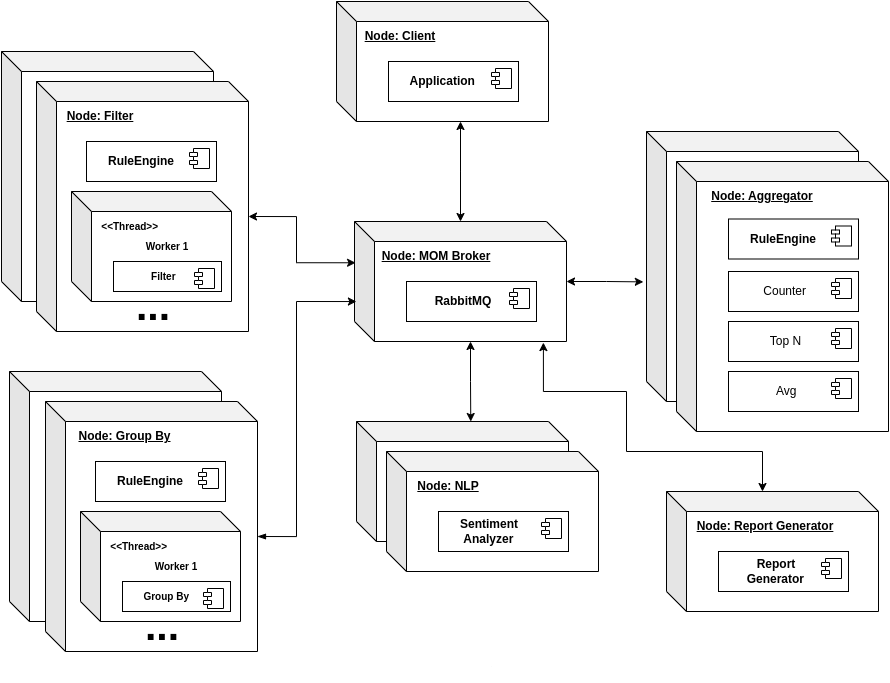

The diagram above was exported from draw.io. Its source (the exported page's mxGraphModel, read from the mxfile embedded in the PNG):
<mxGraphModel dx="2090" dy="688" grid="1" gridSize="10" guides="1" tooltips="1" connect="1" arrows="1" fold="1" page="1" pageScale="1" pageWidth="827" pageHeight="1169" math="0" shadow="0">
  <root>
    <mxCell id="0" />
    <mxCell id="1" parent="0" />
    <mxCell id="GRHGdQOCwn_ax3H8r1Y7-69" value="" style="shape=cube;whiteSpace=wrap;html=1;boundedLbl=1;backgroundOutline=1;darkOpacity=0.05;darkOpacity2=0.1;" parent="1" vertex="1">
      <mxGeometry x="340" y="430" width="212" height="120" as="geometry" />
    </mxCell>
    <mxCell id="GRHGdQOCwn_ax3H8r1Y7-68" value="" style="shape=cube;whiteSpace=wrap;html=1;boundedLbl=1;backgroundOutline=1;darkOpacity=0.05;darkOpacity2=0.1;" parent="1" vertex="1">
      <mxGeometry x="-7" y="380" width="212" height="250" as="geometry" />
    </mxCell>
    <mxCell id="GRHGdQOCwn_ax3H8r1Y7-67" value="" style="shape=cube;whiteSpace=wrap;html=1;boundedLbl=1;backgroundOutline=1;darkOpacity=0.05;darkOpacity2=0.1;" parent="1" vertex="1">
      <mxGeometry x="-15" y="60" width="212" height="250" as="geometry" />
    </mxCell>
    <mxCell id="GRHGdQOCwn_ax3H8r1Y7-88" style="edgeStyle=orthogonalEdgeStyle;rounded=0;orthogonalLoop=1;jettySize=auto;html=1;startArrow=classic;startFill=1;" parent="1" source="GRHGdQOCwn_ax3H8r1Y7-1" edge="1">
      <mxGeometry relative="1" as="geometry">
        <mxPoint x="444" y="130" as="targetPoint" />
      </mxGeometry>
    </mxCell>
    <mxCell id="GRHGdQOCwn_ax3H8r1Y7-1" value="" style="shape=cube;whiteSpace=wrap;html=1;boundedLbl=1;backgroundOutline=1;darkOpacity=0.05;darkOpacity2=0.1;" parent="1" vertex="1">
      <mxGeometry x="338" y="230" width="212" height="120" as="geometry" />
    </mxCell>
    <mxCell id="GRHGdQOCwn_ax3H8r1Y7-11" value="&lt;b&gt;&lt;u&gt;Node: MOM Broker&lt;/u&gt;&lt;/b&gt;" style="text;html=1;align=center;verticalAlign=middle;whiteSpace=wrap;rounded=0;" parent="1" vertex="1">
      <mxGeometry x="360" y="250" width="120" height="30" as="geometry" />
    </mxCell>
    <mxCell id="GRHGdQOCwn_ax3H8r1Y7-14" value="&lt;b&gt;&amp;nbsp; &amp;nbsp; &amp;nbsp; &amp;nbsp; RabbitMQ&lt;/b&gt;" style="html=1;dropTarget=0;whiteSpace=wrap;align=left;" parent="1" vertex="1">
      <mxGeometry x="390" y="290" width="130" height="40" as="geometry" />
    </mxCell>
    <mxCell id="GRHGdQOCwn_ax3H8r1Y7-15" value="" style="shape=module;jettyWidth=8;jettyHeight=4;" parent="GRHGdQOCwn_ax3H8r1Y7-14" vertex="1">
      <mxGeometry x="1" width="20" height="20" relative="1" as="geometry">
        <mxPoint x="-27" y="7" as="offset" />
      </mxGeometry>
    </mxCell>
    <mxCell id="GRHGdQOCwn_ax3H8r1Y7-22" value="" style="shape=cube;whiteSpace=wrap;html=1;boundedLbl=1;backgroundOutline=1;darkOpacity=0.05;darkOpacity2=0.1;" parent="1" vertex="1">
      <mxGeometry x="320" y="10" width="212" height="120" as="geometry" />
    </mxCell>
    <mxCell id="GRHGdQOCwn_ax3H8r1Y7-23" value="&lt;div style=&quot;&quot;&gt;&lt;b style=&quot;background-color: transparent; color: light-dark(rgb(0, 0, 0), rgb(255, 255, 255));&quot;&gt;&lt;u&gt;Node: Client&lt;/u&gt;&lt;/b&gt;&lt;/div&gt;" style="text;html=1;align=center;verticalAlign=middle;whiteSpace=wrap;rounded=0;" parent="1" vertex="1">
      <mxGeometry x="338" y="30" width="92" height="30" as="geometry" />
    </mxCell>
    <mxCell id="GRHGdQOCwn_ax3H8r1Y7-24" value="&lt;b&gt;&amp;nbsp; &amp;nbsp; &amp;nbsp; Application&lt;/b&gt;" style="html=1;dropTarget=0;whiteSpace=wrap;align=left;" parent="1" vertex="1">
      <mxGeometry x="372" y="70" width="130" height="40" as="geometry" />
    </mxCell>
    <mxCell id="GRHGdQOCwn_ax3H8r1Y7-25" value="" style="shape=module;jettyWidth=8;jettyHeight=4;" parent="GRHGdQOCwn_ax3H8r1Y7-24" vertex="1">
      <mxGeometry x="1" width="20" height="20" relative="1" as="geometry">
        <mxPoint x="-27" y="7" as="offset" />
      </mxGeometry>
    </mxCell>
    <mxCell id="GRHGdQOCwn_ax3H8r1Y7-29" value="" style="shape=cube;whiteSpace=wrap;html=1;boundedLbl=1;backgroundOutline=1;darkOpacity=0.05;darkOpacity2=0.1;" parent="1" vertex="1">
      <mxGeometry x="20" y="90" width="212" height="250" as="geometry" />
    </mxCell>
    <mxCell id="GRHGdQOCwn_ax3H8r1Y7-30" value="&lt;div style=&quot;&quot;&gt;&lt;b style=&quot;background-color: transparent; color: light-dark(rgb(0, 0, 0), rgb(255, 255, 255));&quot;&gt;&lt;u&gt;Node: Filter&lt;/u&gt;&lt;/b&gt;&lt;/div&gt;" style="text;html=1;align=center;verticalAlign=middle;whiteSpace=wrap;rounded=0;" parent="1" vertex="1">
      <mxGeometry x="38" y="110" width="92" height="30" as="geometry" />
    </mxCell>
    <mxCell id="GRHGdQOCwn_ax3H8r1Y7-31" value="" style="shape=cube;whiteSpace=wrap;html=1;boundedLbl=1;backgroundOutline=1;darkOpacity=0.05;darkOpacity2=0.1;" parent="1" vertex="1">
      <mxGeometry x="370" y="460" width="212" height="120" as="geometry" />
    </mxCell>
    <mxCell id="GRHGdQOCwn_ax3H8r1Y7-32" value="&lt;b&gt;&lt;u&gt;Node: NLP&lt;/u&gt;&lt;/b&gt;" style="text;html=1;align=center;verticalAlign=middle;whiteSpace=wrap;rounded=0;" parent="1" vertex="1">
      <mxGeometry x="392" y="480" width="80" height="30" as="geometry" />
    </mxCell>
    <mxCell id="GRHGdQOCwn_ax3H8r1Y7-33" value="&lt;b&gt;&amp;nbsp; &amp;nbsp; &amp;nbsp; Sentiment&lt;/b&gt;&lt;div&gt;&lt;b&gt;&amp;nbsp; &amp;nbsp; &amp;nbsp; &amp;nbsp;Analyzer&lt;/b&gt;&lt;/div&gt;" style="html=1;dropTarget=0;whiteSpace=wrap;align=left;" parent="1" vertex="1">
      <mxGeometry x="422" y="520" width="130" height="40" as="geometry" />
    </mxCell>
    <mxCell id="GRHGdQOCwn_ax3H8r1Y7-34" value="" style="shape=module;jettyWidth=8;jettyHeight=4;" parent="GRHGdQOCwn_ax3H8r1Y7-33" vertex="1">
      <mxGeometry x="1" width="20" height="20" relative="1" as="geometry">
        <mxPoint x="-27" y="7" as="offset" />
      </mxGeometry>
    </mxCell>
    <mxCell id="GRHGdQOCwn_ax3H8r1Y7-38" value="&lt;b&gt;&amp;nbsp; &amp;nbsp; &amp;nbsp; RuleEngine&lt;/b&gt;" style="html=1;dropTarget=0;whiteSpace=wrap;align=left;" parent="1" vertex="1">
      <mxGeometry x="70" y="150" width="130" height="40" as="geometry" />
    </mxCell>
    <mxCell id="GRHGdQOCwn_ax3H8r1Y7-39" value="" style="shape=module;jettyWidth=8;jettyHeight=4;" parent="GRHGdQOCwn_ax3H8r1Y7-38" vertex="1">
      <mxGeometry x="1" width="20" height="20" relative="1" as="geometry">
        <mxPoint x="-27" y="7" as="offset" />
      </mxGeometry>
    </mxCell>
    <mxCell id="GRHGdQOCwn_ax3H8r1Y7-44" value="&lt;span style=&quot;color: rgba(0, 0, 0, 0); font-family: monospace; font-size: 0px; text-align: start; text-wrap-mode: nowrap;&quot;&gt;%3CmxGraphModel%3E%3Croot%3E%3CmxCell%20id%3D%220%22%2F%3E%3CmxCell%20id%3D%221%22%20parent%3D%220%22%2F%3E%3CmxCell%20id%3D%222%22%20value%3D%22%26lt%3Bdiv%20style%3D%26quot%3B%26quot%3B%26gt%3B%26lt%3Bb%20style%3D%26quot%3Bbackground-color%3A%20transparent%3B%20color%3A%20light-dark(rgb(0%2C%200%2C%200)%2C%20rgb(255%2C%20255%2C%20255))%3B%26quot%3B%26gt%3B%26lt%3Bu%26gt%3BNode%3A%20Filter%26lt%3B%2Fu%26gt%3B%26lt%3B%2Fb%26gt%3B%26lt%3B%2Fdiv%26gt%3B%22%20style%3D%22text%3Bhtml%3D1%3Balign%3Dcenter%3BverticalAlign%3Dmiddle%3BwhiteSpace%3Dwrap%3Brounded%3D0%3B%22%20vertex%3D%221%22%20parent%3D%221%22%3E%3CmxGeometry%20x%3D%2268%22%20y%3D%22180%22%20width%3D%2292%22%20height%3D%2230%22%20as%3D%22geometry%22%2F%3E%3C%2FmxCell%3E%3C%2Froot%3E%3C%2FmxGraphModel%3E&lt;/span&gt;" style="shape=cube;whiteSpace=wrap;html=1;boundedLbl=1;backgroundOutline=1;darkOpacity=0.05;darkOpacity2=0.1;" parent="1" vertex="1">
      <mxGeometry x="55" y="200" width="160" height="110" as="geometry" />
    </mxCell>
    <mxCell id="GRHGdQOCwn_ax3H8r1Y7-46" value="&lt;div&gt;&lt;b&gt;&amp;nbsp; &amp;nbsp;&amp;lt;&amp;lt;Thread&amp;gt;&amp;gt;&lt;/b&gt;&lt;/div&gt;" style="text;html=1;align=left;verticalAlign=middle;whiteSpace=wrap;rounded=0;fontSize=10;" parent="1" vertex="1">
      <mxGeometry x="75" y="220" width="92" height="30" as="geometry" />
    </mxCell>
    <mxCell id="GRHGdQOCwn_ax3H8r1Y7-48" value="&lt;b&gt;&lt;font style=&quot;font-size: 10px;&quot;&gt;&amp;nbsp; &amp;nbsp; &amp;nbsp; &amp;nbsp; &amp;nbsp; &amp;nbsp; &amp;nbsp;Filter&lt;/font&gt;&lt;/b&gt;" style="html=1;dropTarget=0;whiteSpace=wrap;align=left;" parent="1" vertex="1">
      <mxGeometry x="97" y="270" width="108" height="30" as="geometry" />
    </mxCell>
    <mxCell id="GRHGdQOCwn_ax3H8r1Y7-49" value="" style="shape=module;jettyWidth=8;jettyHeight=4;" parent="GRHGdQOCwn_ax3H8r1Y7-48" vertex="1">
      <mxGeometry x="1" width="20" height="20" relative="1" as="geometry">
        <mxPoint x="-27" y="7" as="offset" />
      </mxGeometry>
    </mxCell>
    <mxCell id="GRHGdQOCwn_ax3H8r1Y7-50" value="&lt;div&gt;&lt;b&gt;Worker 1&lt;/b&gt;&lt;/div&gt;" style="text;html=1;align=center;verticalAlign=middle;whiteSpace=wrap;rounded=0;fontSize=10;" parent="1" vertex="1">
      <mxGeometry x="105" y="240" width="92" height="30" as="geometry" />
    </mxCell>
    <mxCell id="GRHGdQOCwn_ax3H8r1Y7-51" value="&lt;b&gt;&lt;font style=&quot;font-size: 41px;&quot;&gt;...&lt;/font&gt;&lt;/b&gt;" style="text;html=1;align=center;verticalAlign=middle;whiteSpace=wrap;rounded=0;" parent="1" vertex="1">
      <mxGeometry x="107" y="300" width="60" height="30" as="geometry" />
    </mxCell>
    <mxCell id="GRHGdQOCwn_ax3H8r1Y7-55" value="" style="shape=cube;whiteSpace=wrap;html=1;boundedLbl=1;backgroundOutline=1;darkOpacity=0.05;darkOpacity2=0.1;" parent="1" vertex="1">
      <mxGeometry x="29" y="410" width="212" height="250" as="geometry" />
    </mxCell>
    <mxCell id="GRHGdQOCwn_ax3H8r1Y7-56" value="&lt;div style=&quot;&quot;&gt;&lt;b style=&quot;background-color: transparent; color: light-dark(rgb(0, 0, 0), rgb(255, 255, 255));&quot;&gt;&lt;u&gt;Node: Group By&lt;/u&gt;&lt;/b&gt;&lt;/div&gt;" style="text;html=1;align=center;verticalAlign=middle;whiteSpace=wrap;rounded=0;" parent="1" vertex="1">
      <mxGeometry x="47" y="430" width="123" height="30" as="geometry" />
    </mxCell>
    <mxCell id="GRHGdQOCwn_ax3H8r1Y7-57" value="&lt;b&gt;&amp;nbsp; &amp;nbsp; &amp;nbsp; RuleEngine&lt;/b&gt;" style="html=1;dropTarget=0;whiteSpace=wrap;align=left;" parent="1" vertex="1">
      <mxGeometry x="79" y="470" width="130" height="40" as="geometry" />
    </mxCell>
    <mxCell id="GRHGdQOCwn_ax3H8r1Y7-58" value="" style="shape=module;jettyWidth=8;jettyHeight=4;" parent="GRHGdQOCwn_ax3H8r1Y7-57" vertex="1">
      <mxGeometry x="1" width="20" height="20" relative="1" as="geometry">
        <mxPoint x="-27" y="7" as="offset" />
      </mxGeometry>
    </mxCell>
    <mxCell id="GRHGdQOCwn_ax3H8r1Y7-59" value="&lt;span style=&quot;color: rgba(0, 0, 0, 0); font-family: monospace; font-size: 0px; text-align: start; text-wrap-mode: nowrap;&quot;&gt;%3CmxGraphModel%3E%3Croot%3E%3CmxCell%20id%3D%220%22%2F%3E%3CmxCell%20id%3D%221%22%20parent%3D%220%22%2F%3E%3CmxCell%20id%3D%222%22%20value%3D%22%26lt%3Bdiv%20style%3D%26quot%3B%26quot%3B%26gt%3B%26lt%3Bb%20style%3D%26quot%3Bbackground-color%3A%20transparent%3B%20color%3A%20light-dark(rgb(0%2C%200%2C%200)%2C%20rgb(255%2C%20255%2C%20255))%3B%26quot%3B%26gt%3B%26lt%3Bu%26gt%3BNode%3A%20Filter%26lt%3B%2Fu%26gt%3B%26lt%3B%2Fb%26gt%3B%26lt%3B%2Fdiv%26gt%3B%22%20style%3D%22text%3Bhtml%3D1%3Balign%3Dcenter%3BverticalAlign%3Dmiddle%3BwhiteSpace%3Dwrap%3Brounded%3D0%3B%22%20vertex%3D%221%22%20parent%3D%221%22%3E%3CmxGeometry%20x%3D%2268%22%20y%3D%22180%22%20width%3D%2292%22%20height%3D%2230%22%20as%3D%22geometry%22%2F%3E%3C%2FmxCell%3E%3C%2Froot%3E%3C%2FmxGraphModel%3E&lt;/span&gt;" style="shape=cube;whiteSpace=wrap;html=1;boundedLbl=1;backgroundOutline=1;darkOpacity=0.05;darkOpacity2=0.1;" parent="1" vertex="1">
      <mxGeometry x="64" y="520" width="160" height="110" as="geometry" />
    </mxCell>
    <mxCell id="GRHGdQOCwn_ax3H8r1Y7-60" value="&lt;div&gt;&lt;b&gt;&amp;nbsp; &amp;nbsp;&amp;lt;&amp;lt;Thread&amp;gt;&amp;gt;&lt;/b&gt;&lt;/div&gt;" style="text;html=1;align=left;verticalAlign=middle;whiteSpace=wrap;rounded=0;fontSize=10;" parent="1" vertex="1">
      <mxGeometry x="84" y="540" width="92" height="30" as="geometry" />
    </mxCell>
    <mxCell id="GRHGdQOCwn_ax3H8r1Y7-61" value="&lt;b&gt;&lt;font style=&quot;font-size: 10px;&quot;&gt;&amp;nbsp; &amp;nbsp; &amp;nbsp; &amp;nbsp;Group By&lt;/font&gt;&lt;/b&gt;" style="html=1;dropTarget=0;whiteSpace=wrap;align=left;" parent="1" vertex="1">
      <mxGeometry x="106" y="590" width="108" height="30" as="geometry" />
    </mxCell>
    <mxCell id="GRHGdQOCwn_ax3H8r1Y7-62" value="" style="shape=module;jettyWidth=8;jettyHeight=4;" parent="GRHGdQOCwn_ax3H8r1Y7-61" vertex="1">
      <mxGeometry x="1" width="20" height="20" relative="1" as="geometry">
        <mxPoint x="-27" y="7" as="offset" />
      </mxGeometry>
    </mxCell>
    <mxCell id="GRHGdQOCwn_ax3H8r1Y7-63" value="&lt;div&gt;&lt;b&gt;Worker 1&lt;/b&gt;&lt;/div&gt;" style="text;html=1;align=center;verticalAlign=middle;whiteSpace=wrap;rounded=0;fontSize=10;" parent="1" vertex="1">
      <mxGeometry x="114" y="560" width="92" height="30" as="geometry" />
    </mxCell>
    <mxCell id="GRHGdQOCwn_ax3H8r1Y7-64" value="&lt;b&gt;&lt;font style=&quot;font-size: 41px;&quot;&gt;...&lt;/font&gt;&lt;/b&gt;" style="text;html=1;align=center;verticalAlign=middle;whiteSpace=wrap;rounded=0;" parent="1" vertex="1">
      <mxGeometry x="116" y="620" width="60" height="30" as="geometry" />
    </mxCell>
    <mxCell id="GRHGdQOCwn_ax3H8r1Y7-65" style="edgeStyle=orthogonalEdgeStyle;rounded=0;orthogonalLoop=1;jettySize=auto;html=1;exitX=0;exitY=0;exitDx=212;exitDy=135;exitPerimeter=0;entryX=0.005;entryY=0.344;entryDx=0;entryDy=0;entryPerimeter=0;startArrow=classic;startFill=1;" parent="1" source="GRHGdQOCwn_ax3H8r1Y7-29" target="GRHGdQOCwn_ax3H8r1Y7-1" edge="1">
      <mxGeometry relative="1" as="geometry">
        <Array as="points">
          <mxPoint x="280" y="225" />
          <mxPoint x="280" y="271" />
        </Array>
      </mxGeometry>
    </mxCell>
    <mxCell id="GRHGdQOCwn_ax3H8r1Y7-66" style="edgeStyle=orthogonalEdgeStyle;rounded=0;orthogonalLoop=1;jettySize=auto;html=1;exitX=0;exitY=0;exitDx=212;exitDy=135;exitPerimeter=0;startArrow=blockThin;startFill=1;entryX=0.009;entryY=0.667;entryDx=0;entryDy=0;entryPerimeter=0;" parent="1" source="GRHGdQOCwn_ax3H8r1Y7-55" target="GRHGdQOCwn_ax3H8r1Y7-1" edge="1">
      <mxGeometry relative="1" as="geometry">
        <mxPoint x="336" y="300" as="targetPoint" />
        <Array as="points">
          <mxPoint x="280" y="545" />
          <mxPoint x="280" y="310" />
        </Array>
      </mxGeometry>
    </mxCell>
    <mxCell id="GRHGdQOCwn_ax3H8r1Y7-70" style="edgeStyle=orthogonalEdgeStyle;rounded=0;orthogonalLoop=1;jettySize=auto;html=1;exitX=0;exitY=0;exitDx=115.99999999999999;exitDy=120.00000000000001;exitPerimeter=0;entryX=0.539;entryY=0;entryDx=0;entryDy=0;entryPerimeter=0;startArrow=classic;startFill=1;" parent="1" source="GRHGdQOCwn_ax3H8r1Y7-1" target="GRHGdQOCwn_ax3H8r1Y7-69" edge="1">
      <mxGeometry relative="1" as="geometry" />
    </mxCell>
    <mxCell id="GRHGdQOCwn_ax3H8r1Y7-71" value="" style="shape=cube;whiteSpace=wrap;html=1;boundedLbl=1;backgroundOutline=1;darkOpacity=0.05;darkOpacity2=0.1;" parent="1" vertex="1">
      <mxGeometry x="630" y="140" width="212" height="270" as="geometry" />
    </mxCell>
    <mxCell id="GRHGdQOCwn_ax3H8r1Y7-72" value="" style="shape=cube;whiteSpace=wrap;html=1;boundedLbl=1;backgroundOutline=1;darkOpacity=0.05;darkOpacity2=0.1;" parent="1" vertex="1">
      <mxGeometry x="660" y="170" width="212" height="270" as="geometry" />
    </mxCell>
    <mxCell id="GRHGdQOCwn_ax3H8r1Y7-73" value="&lt;b&gt;&lt;u&gt;Node: Aggregator&lt;/u&gt;&lt;/b&gt;" style="text;html=1;align=center;verticalAlign=middle;whiteSpace=wrap;rounded=0;" parent="1" vertex="1">
      <mxGeometry x="682" y="190" width="128" height="30" as="geometry" />
    </mxCell>
    <mxCell id="GRHGdQOCwn_ax3H8r1Y7-76" value="&lt;b&gt;&amp;nbsp; &amp;nbsp; &amp;nbsp; RuleEngine&lt;/b&gt;" style="html=1;dropTarget=0;whiteSpace=wrap;align=left;" parent="1" vertex="1">
      <mxGeometry x="712" y="227.5" width="130" height="40" as="geometry" />
    </mxCell>
    <mxCell id="GRHGdQOCwn_ax3H8r1Y7-77" value="" style="shape=module;jettyWidth=8;jettyHeight=4;" parent="GRHGdQOCwn_ax3H8r1Y7-76" vertex="1">
      <mxGeometry x="1" width="20" height="20" relative="1" as="geometry">
        <mxPoint x="-27" y="7" as="offset" />
      </mxGeometry>
    </mxCell>
    <mxCell id="GRHGdQOCwn_ax3H8r1Y7-78" value="&amp;nbsp; &amp;nbsp; &amp;nbsp; &amp;nbsp; &amp;nbsp; &amp;nbsp; Top N" style="html=1;dropTarget=0;whiteSpace=wrap;align=left;" parent="1" vertex="1">
      <mxGeometry x="712" y="330" width="130" height="40" as="geometry" />
    </mxCell>
    <mxCell id="GRHGdQOCwn_ax3H8r1Y7-79" value="" style="shape=module;jettyWidth=8;jettyHeight=4;" parent="GRHGdQOCwn_ax3H8r1Y7-78" vertex="1">
      <mxGeometry x="1" width="20" height="20" relative="1" as="geometry">
        <mxPoint x="-27" y="7" as="offset" />
      </mxGeometry>
    </mxCell>
    <mxCell id="GRHGdQOCwn_ax3H8r1Y7-81" value="&amp;nbsp; &amp;nbsp; &amp;nbsp; &amp;nbsp; &amp;nbsp; Counter" style="html=1;dropTarget=0;whiteSpace=wrap;align=left;" parent="1" vertex="1">
      <mxGeometry x="712" y="280" width="130" height="40" as="geometry" />
    </mxCell>
    <mxCell id="GRHGdQOCwn_ax3H8r1Y7-82" value="" style="shape=module;jettyWidth=8;jettyHeight=4;" parent="GRHGdQOCwn_ax3H8r1Y7-81" vertex="1">
      <mxGeometry x="1" width="20" height="20" relative="1" as="geometry">
        <mxPoint x="-27" y="7" as="offset" />
      </mxGeometry>
    </mxCell>
    <mxCell id="GRHGdQOCwn_ax3H8r1Y7-85" value="&amp;nbsp; &amp;nbsp; &amp;nbsp; &amp;nbsp; &amp;nbsp; &amp;nbsp; &amp;nbsp; Avg" style="html=1;dropTarget=0;whiteSpace=wrap;align=left;" parent="1" vertex="1">
      <mxGeometry x="712" y="380" width="130" height="40" as="geometry" />
    </mxCell>
    <mxCell id="GRHGdQOCwn_ax3H8r1Y7-86" value="" style="shape=module;jettyWidth=8;jettyHeight=4;" parent="GRHGdQOCwn_ax3H8r1Y7-85" vertex="1">
      <mxGeometry x="1" width="20" height="20" relative="1" as="geometry">
        <mxPoint x="-27" y="7" as="offset" />
      </mxGeometry>
    </mxCell>
    <mxCell id="GRHGdQOCwn_ax3H8r1Y7-87" style="edgeStyle=orthogonalEdgeStyle;rounded=0;orthogonalLoop=1;jettySize=auto;html=1;entryX=-0.015;entryY=0.557;entryDx=0;entryDy=0;entryPerimeter=0;startArrow=classic;startFill=1;" parent="1" source="GRHGdQOCwn_ax3H8r1Y7-1" target="GRHGdQOCwn_ax3H8r1Y7-71" edge="1">
      <mxGeometry relative="1" as="geometry" />
    </mxCell>
    <mxCell id="NBwVlWkkZ7SrpcwTBWHO-1" value="" style="shape=cube;whiteSpace=wrap;html=1;boundedLbl=1;backgroundOutline=1;darkOpacity=0.05;darkOpacity2=0.1;" vertex="1" parent="1">
      <mxGeometry x="650" y="500" width="212" height="120" as="geometry" />
    </mxCell>
    <mxCell id="NBwVlWkkZ7SrpcwTBWHO-2" value="&lt;div style=&quot;&quot;&gt;&lt;b style=&quot;background-color: transparent; color: light-dark(rgb(0, 0, 0), rgb(255, 255, 255));&quot;&gt;&lt;u&gt;Node: Report Generator&lt;/u&gt;&lt;/b&gt;&lt;/div&gt;" style="text;html=1;align=center;verticalAlign=middle;whiteSpace=wrap;rounded=0;" vertex="1" parent="1">
      <mxGeometry x="668" y="520" width="162" height="30" as="geometry" />
    </mxCell>
    <mxCell id="NBwVlWkkZ7SrpcwTBWHO-3" value="&lt;b&gt;&amp;nbsp; &amp;nbsp; &amp;nbsp; &amp;nbsp; &amp;nbsp; &amp;nbsp;Report&amp;nbsp;&lt;/b&gt;&lt;div&gt;&lt;b&gt;&amp;nbsp; &amp;nbsp; &amp;nbsp; &amp;nbsp; Generator&lt;/b&gt;&lt;/div&gt;" style="html=1;dropTarget=0;whiteSpace=wrap;align=left;" vertex="1" parent="1">
      <mxGeometry x="702" y="560" width="130" height="40" as="geometry" />
    </mxCell>
    <mxCell id="NBwVlWkkZ7SrpcwTBWHO-4" value="" style="shape=module;jettyWidth=8;jettyHeight=4;" vertex="1" parent="NBwVlWkkZ7SrpcwTBWHO-3">
      <mxGeometry x="1" width="20" height="20" relative="1" as="geometry">
        <mxPoint x="-27" y="7" as="offset" />
      </mxGeometry>
    </mxCell>
    <mxCell id="NBwVlWkkZ7SrpcwTBWHO-5" style="edgeStyle=orthogonalEdgeStyle;rounded=0;orthogonalLoop=1;jettySize=auto;html=1;exitX=0;exitY=0;exitDx=96;exitDy=0;exitPerimeter=0;entryX=0.891;entryY=1.009;entryDx=0;entryDy=0;entryPerimeter=0;startArrow=classic;startFill=1;" edge="1" parent="1" source="NBwVlWkkZ7SrpcwTBWHO-1" target="GRHGdQOCwn_ax3H8r1Y7-1">
      <mxGeometry relative="1" as="geometry">
        <Array as="points">
          <mxPoint x="746" y="460" />
          <mxPoint x="610" y="460" />
          <mxPoint x="610" y="400" />
          <mxPoint x="527" y="400" />
        </Array>
      </mxGeometry>
    </mxCell>
    <mxCell id="NBwVlWkkZ7SrpcwTBWHO-6" value="." style="text;html=1;align=center;verticalAlign=middle;whiteSpace=wrap;rounded=0;fontSize=1;" vertex="1" parent="1">
      <mxGeometry x="446" y="660" width="60" height="30" as="geometry" />
    </mxCell>
  </root>
</mxGraphModel>